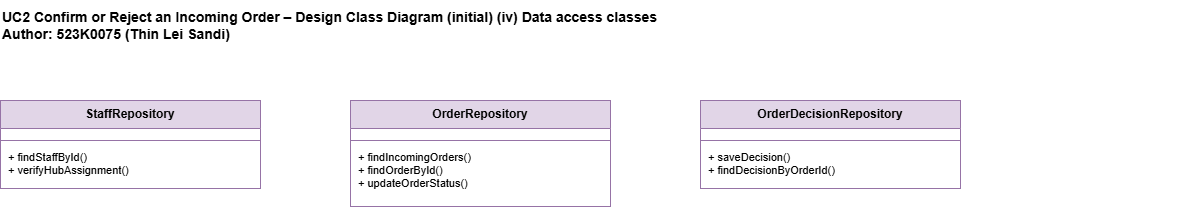

The diagram above was exported from draw.io. Its source (the exported page's mxGraphModel, read from the mxfile embedded in the PNG):
<mxGraphModel dx="1292" dy="1984" grid="1" gridSize="10" guides="1" tooltips="1" connect="1" arrows="1" fold="1" page="1" pageScale="1" pageWidth="1654" pageHeight="1169" math="0" shadow="0">
  <root>
    <mxCell id="0" />
    <mxCell id="1" parent="0" />
    <mxCell id="title" parent="1" style="text;html=1;align=left;verticalAlign=middle;fontSize=14;fontStyle=1;" value="UC2 Confirm or Reject an Incoming Order – Design Class Diagram (initial) (iv) Data access classes&#10;Author: 523K0075 (Thin Lei Sandi)" vertex="1">
      <mxGeometry height="50" width="1200" x="40" y="-40" as="geometry" />
    </mxCell>
    <mxCell id="SR" parent="1" style="swimlane;fontStyle=1;align=center;verticalAlign=top;startSize=28;fontSize=12;fillColor=#e1d5e7;strokeColor=#9673a6;swimlaneFillColor=#ffffff;collapsible=0;" value="StaffRepository" vertex="1">
      <mxGeometry height="88" width="260" x="40" y="60" as="geometry" />
    </mxCell>
    <mxCell id="SR_a" parent="SR" style="text;html=1;strokeColor=none;fillColor=none;align=left;verticalAlign=top;spacingLeft=6;fontSize=11;whiteSpace=wrap;" value="" vertex="1">
      <mxGeometry height="8" width="260" y="28" as="geometry" />
    </mxCell>
    <mxCell id="SR_l" parent="SR" style="line;strokeWidth=1;fillColor=none;strokeColor=#9673a6;" value="" vertex="1">
      <mxGeometry height="8" width="260" y="36" as="geometry" />
    </mxCell>
    <mxCell id="SR_m" parent="SR" style="text;html=1;strokeColor=none;fillColor=none;align=left;verticalAlign=top;spacingLeft=6;fontSize=11;whiteSpace=wrap;" value="+ findStaffById()&lt;br&gt;+ verifyHubAssignment()" vertex="1">
      <mxGeometry height="44" width="260" y="44" as="geometry" />
    </mxCell>
    <mxCell id="OR" parent="1" style="swimlane;fontStyle=1;align=center;verticalAlign=top;startSize=28;fontSize=12;fillColor=#e1d5e7;strokeColor=#9673a6;swimlaneFillColor=#ffffff;collapsible=0;" value="OrderRepository" vertex="1">
      <mxGeometry height="106" width="260" x="390" y="60" as="geometry" />
    </mxCell>
    <mxCell id="OR_a" parent="OR" style="text;html=1;strokeColor=none;fillColor=none;align=left;verticalAlign=top;spacingLeft=6;fontSize=11;whiteSpace=wrap;" value="" vertex="1">
      <mxGeometry height="8" width="260" y="28" as="geometry" />
    </mxCell>
    <mxCell id="OR_l" parent="OR" style="line;strokeWidth=1;fillColor=none;strokeColor=#9673a6;" value="" vertex="1">
      <mxGeometry height="8" width="260" y="36" as="geometry" />
    </mxCell>
    <mxCell id="OR_m" parent="OR" style="text;html=1;strokeColor=none;fillColor=none;align=left;verticalAlign=top;spacingLeft=6;fontSize=11;whiteSpace=wrap;" value="+ findIncomingOrders()&lt;br&gt;+ findOrderById()&lt;br&gt;+ updateOrderStatus()" vertex="1">
      <mxGeometry height="62" width="260" y="44" as="geometry" />
    </mxCell>
    <mxCell id="ODR" parent="1" style="swimlane;fontStyle=1;align=center;verticalAlign=top;startSize=28;fontSize=12;fillColor=#e1d5e7;strokeColor=#9673a6;swimlaneFillColor=#ffffff;collapsible=0;" value="OrderDecisionRepository" vertex="1">
      <mxGeometry height="88" width="260" x="740" y="60" as="geometry" />
    </mxCell>
    <mxCell id="ODR_a" parent="ODR" style="text;html=1;strokeColor=none;fillColor=none;align=left;verticalAlign=top;spacingLeft=6;fontSize=11;whiteSpace=wrap;" value="" vertex="1">
      <mxGeometry height="8" width="260" y="28" as="geometry" />
    </mxCell>
    <mxCell id="ODR_l" parent="ODR" style="line;strokeWidth=1;fillColor=none;strokeColor=#9673a6;" value="" vertex="1">
      <mxGeometry height="8" width="260" y="36" as="geometry" />
    </mxCell>
    <mxCell id="ODR_m" parent="ODR" style="text;html=1;strokeColor=none;fillColor=none;align=left;verticalAlign=top;spacingLeft=6;fontSize=11;whiteSpace=wrap;" value="+ saveDecision()&lt;br&gt;+ findDecisionByOrderId()" vertex="1">
      <mxGeometry height="44" width="260" y="44" as="geometry" />
    </mxCell>
  </root>
</mxGraphModel>